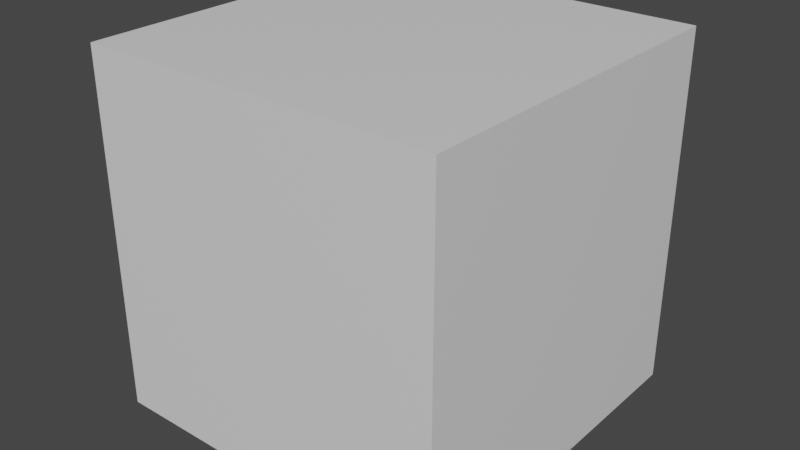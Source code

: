 # Source: 12_anim_range_not_sampled.blend  (saved by Blender 3.1.5; exported with 4.5.12 LTS)
import bpy
from mathutils import Matrix  # noqa: F401  (used for matrix-valued properties, if any)

bpy.ops.wm.read_factory_settings(use_empty=True)
scene = bpy.context.scene
scene.name = 'Scene'

# ---- collections
col_collection = bpy.data.collections.new('Collection'); scene.collection.children.link(col_collection)

# ---- materials (node trees are filled in below, after node groups)
mat_material = bpy.data.materials.new('Material')
mat_material.alpha_threshold = 0.0
mat_material.use_transparent_shadow = False
mat_material.line_color = (0.0, 0.0, 0.0, 1.0)

# ---- material node trees
mat_material.use_nodes = True; mat_material.node_tree.nodes.clear()
_N = mat_material.node_tree.nodes; _L = mat_material.node_tree.links
n0 = _N.new('ShaderNodeOutputMaterial'); n0.name = 'Material Output'; n0.location = (300, 300)
n1 = _N.new('ShaderNodeBsdfPrincipled'); n1.name = 'Principled BSDF'; n1.location = (10, 300)
n1.distribution = 'GGX'
n1.subsurface_method = 'RANDOM_WALK_SKIN'
n1.inputs[2].default_value = 0.4
n1.inputs[3].default_value = 1.45
n1.inputs[27].default_value = (0.0, 0.0, 0.0, 1.0)
n1.inputs[28].default_value = 1.0
_L.new(n1.outputs[0], n0.inputs[0])
n0.is_active_output = True

# ---- world
world_world = bpy.data.worlds.new('World'); scene.world = world_world
world_world.use_nodes = True; world_world.node_tree.nodes.clear()
_N = world_world.node_tree.nodes; _L = world_world.node_tree.links
n0 = _N.new('ShaderNodeOutputWorld'); n0.name = 'World Output'; n0.location = (300, 300)
n1 = _N.new('ShaderNodeBackground'); n1.name = 'Background'; n1.location = (10, 300)
n1.inputs[0].default_value = (0.05088, 0.05088, 0.05088, 1.0)
_L.new(n1.outputs[0], n0.inputs[0])
n0.is_active_output = True
world_world.color = (0.05088, 0.05088, 0.05088)
world_world.use_sun_shadow = False
world_world.sun_shadow_jitter_overblur = 0.0

# ---- meshes
me_cube = bpy.data.meshes.new('Cube')
me_cube.from_pydata([(1.0, 1.0, 1.0), (1.0, 1.0, -1.0), (1.0, -1.0, 1.0), (1.0, -1.0, -1.0), (-1.0, 1.0, 1.0), (-1.0, 1.0, -1.0), (-1.0, -1.0, 1.0), (-1.0, -1.0, -1.0)], [], [(0, 4, 6, 2), (3, 2, 6, 7), (7, 6, 4, 5), (5, 1, 3, 7), (1, 0, 2, 3), (5, 4, 0, 1)])
_uv = me_cube.uv_layers.new(name='UVMap')
_uv.uv.foreach_set('vector', [0.625, 0.5, 0.875, 0.5, 0.875, 0.75, 0.625, 0.75, 0.375, 0.75, 0.625, 0.75, 0.625, 1.0, 0.375, 1.0, 0.375, 0.0, 0.625, 0.0, 0.625, 0.25, 0.375, 0.25, 0.125, 0.5, 0.375, 0.5, 0.375, 0.75, 0.125, 0.75, 0.375, 0.5, 0.625, 0.5, 0.625, 0.75, 0.375, 0.75, 0.375, 0.25, 0.625, 0.25, 0.625, 0.5, 0.375, 0.5])
me_cube.materials.append(mat_material)
me_cube.use_remesh_preserve_volume = False
me_cube.use_remesh_preserve_attributes = False
me_cube.use_mirror_vertex_groups = False
me_cube.update()

# ---- objects
ob_cube = bpy.data.objects.new('Cube', me_cube)

# ---- transforms, parenting, visibility, modifiers, constraints
ob_cube.location = (6.549, -2.216e-07, 1.649)
ob_cube.lock_rotations_4d = False
ob_cube.empty_display_type = 'ARROWS'
ob_cube.lineart.crease_threshold = 0.0

# ---- collection membership
col_collection.objects.link(ob_cube)

# ---- scene / render settings (as saved in the file)
scene.frame_start = 1; scene.frame_end = 15; scene.frame_set(15)
scene.render.engine = 'BLENDER_EEVEE_NEXT'
scene.cycles.sampling_pattern = 'TABULATED_SOBOL'
scene.cycles.use_light_tree = False
scene.view_settings.view_transform = 'Filmic'
bpy.context.view_layer.update()

# ---- added for rendering (the .blend has no active camera and no usable light): camera, sun
cam_auto = bpy.data.cameras.new('AutoCamera')
cam_auto.lens = 50.0
cam_auto.sensor_width = 36.0
cam_auto.clip_end = 1000.0
ob_auto_camera = bpy.data.objects.new('AutoCamera', cam_auto)
scene.collection.objects.link(ob_auto_camera)
ob_auto_camera.location = (9.75372, -3.84609, 4.21347)
ob_auto_camera.rotation_euler = (1.09748, -7.21219e-08, 0.694738)
scene.camera = ob_auto_camera
light_auto_sun = bpy.data.lights.new('AutoSun', 'SUN')
light_auto_sun.energy = 3.0
light_auto_sun.angle = 0.0523599
ob_auto_sun = bpy.data.objects.new('AutoSun', light_auto_sun)
scene.collection.objects.link(ob_auto_sun)
ob_auto_sun.rotation_euler = (0.872665, 0.174533, 0.523599)
bpy.context.view_layer.update()
